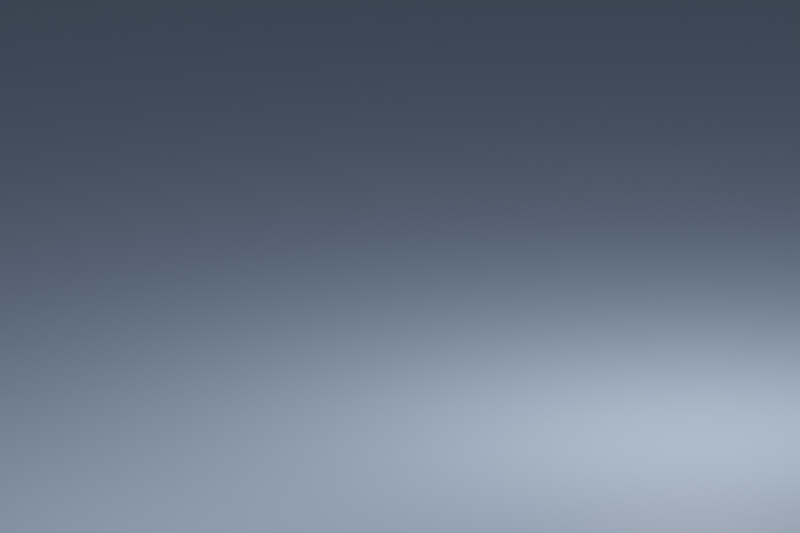 # Source: turntable.blend  (saved by Blender 5.0.119; exported with 4.5.12 LTS)
import bpy
from mathutils import Matrix  # noqa: F401  (used for matrix-valued properties, if any)

bpy.ops.wm.read_factory_settings(use_empty=True)
scene = bpy.context.scene
scene.name = 'Scene'

# ---- collections
col_collection = bpy.data.collections.new('Collection'); scene.collection.children.link(col_collection)

# ---- materials (node trees are filled in below, after node groups)
mat_material_001 = bpy.data.materials.new('Material.001')
mat_material_001.use_backface_culling_lightprobe_volume = False

# ---- material node trees
mat_material_001.use_nodes = True; mat_material_001.node_tree.nodes.clear()
_N = mat_material_001.node_tree.nodes; _L = mat_material_001.node_tree.links
n0 = _N.new('ShaderNodeBsdfPrincipled'); n0.name = 'Principled BSDF'; n0.location = (10, 300)
n0.distribution = 'GGX'
n0.subsurface_method = 'BURLEY'
n0.inputs[0].default_value = (0.5065, 0.6768, 1.0, 1.0)
n0.inputs[3].default_value = 1.45
n0.inputs[27].default_value = (0.0, 0.0, 0.0, 1.0)
n0.inputs[28].default_value = 1.0
n1 = _N.new('ShaderNodeOutputMaterial'); n1.name = 'Material Output'; n1.location = (300, 300)
_L.new(n0.outputs[0], n1.inputs[0])
n1.is_active_output = True

# ---- world
world_world = bpy.data.worlds.new('World'); scene.world = world_world
world_world.use_nodes = True; world_world.node_tree.nodes.clear()
_N = world_world.node_tree.nodes; _L = world_world.node_tree.links
n0 = _N.new('ShaderNodeOutputWorld'); n0.name = 'World Output'; n0.location = (300, 300)
n1 = _N.new('ShaderNodeBackground'); n1.name = 'Background'; n1.location = (10, 300)
n1.inputs[0].default_value = (0.05448, 0.05448, 0.05448, 0.0)
_L.new(n1.outputs[0], n0.inputs[0])
n0.is_active_output = True
world_world.color = (0.05088, 0.05088, 0.05088)
world_world.use_sun_shadow = False
world_world.sun_shadow_jitter_overblur = 0.0

# ---- cameras
cam_camera = bpy.data.cameras.new('Camera')
cam_camera.type = 'ORTHO'
cam_camera.clip_end = 1e+04
cam_camera.lens = 30.0
cam_camera.sensor_height = 47.0
cam_camera.ortho_scale = 73.83

# ---- lights
light_area_001 = bpy.data.lights.new('Area.001', 'AREA')
light_area_001.transmission_factor = 0.0
light_area_001.energy = 1.571e+04
light_area_001.shadow_soft_size = 1.0
light_area_001.shadow_maximum_resolution = 0.006
light_area_001.use_absolute_resolution = True
light_area_001.size = 1.0
light_area_001.size_y = 1.0
light_point = bpy.data.lights.new('Point', 'POINT')
light_point.transmission_factor = 0.0
light_point.energy = 5e+04
light_point.shadow_soft_size = 3.349
light_point.shadow_maximum_resolution = 0.006
light_point.use_absolute_resolution = True
light_point.cycles.use_multiple_importance_sampling = False

# ---- meshes
me_plane = bpy.data.meshes.new('Plane')
me_plane.from_pydata([(-1.0, -1.0, 0.0), (1.0, -1.0, 0.0), (-1.0, 1.0, 0.0), (1.0, 1.0, 0.0)], [], [(0, 1, 3, 2)])
_uv = me_plane.uv_layers.new(name='UVMap')
_uv.uv.foreach_set('vector', [0.0, 0.0, 1.0, 0.0, 1.0, 1.0, 0.0, 1.0])
me_plane.materials.append(mat_material_001)
me_plane.use_remesh_fix_poles = True
me_plane.use_remesh_preserve_attributes = False
me_plane.use_mirror_vertex_groups = False
me_plane.update()

# ---- objects
ob_camera = bpy.data.objects.new('Camera', cam_camera)
ob_area = bpy.data.objects.new('Area', light_area_001)
ob_point = bpy.data.objects.new('Point', light_point)
ob_plane = bpy.data.objects.new('Plane', me_plane)

# ---- transforms, parenting, visibility, modifiers, constraints
ob_camera.location = (-15.14, -26.22, 24.85)
ob_camera.rotation_euler = (1.309, -9e-08, -0.5236)
ob_camera.scale = (1.0, 1.0, 1.0)
ob_camera.lock_rotations_4d = False
ob_camera.empty_display_type = 'ARROWS'
ob_camera.color = (0.0, 0.0, 0.0, 0.0)
ob_camera.display_type = 'WIRE'
ob_camera.lineart.crease_threshold = 0.0
ob_area.location = (-45.22, -33.22, 57.22)
ob_area.rotation_euler = (0.6543, -0.4984, -0.3578)
ob_area.scale = (45.9, 45.9, 45.9)
ob_area.lineart.crease_threshold = 0.0
ob_point.location = (25.84, -13.1, 37.8)
ob_point.rotation_euler = (0.205, 3.848, 5.739)
ob_point.scale = (-46.51, -46.51, -46.51)
ob_point.lineart.crease_threshold = 0.0
ob_plane.location = (0.0, 0.0, 0.0)
ob_plane.scale = (-252.8, -252.8, -252.8)
ob_plane.lineart.crease_threshold = 0.0

# ---- collection membership
col_collection.objects.link(ob_camera)
col_collection.objects.link(ob_area)
col_collection.objects.link(ob_point)
col_collection.objects.link(ob_plane)

# ---- scene / render settings (as saved in the file)
scene.camera = ob_camera
scene.frame_start = 1; scene.frame_end = 15; scene.frame_set(15)
scene.render.engine = 'CYCLES'
scene.render.resolution_y = 1280
scene.render.resolution_percentage = 50
scene.render.use_border = True
scene.render.bake_bias = 0.0
scene.render.bake_samples = 0
scene.cycles.use_denoising = False
scene.cycles.samples = 256
scene.cycles.sampling_pattern = 'TABULATED_SOBOL'
scene.cycles.adaptive_threshold = 0.005
scene.cycles.adaptive_min_samples = 1
scene.cycles.use_light_tree = False
scene.view_settings.view_transform = 'Filmic'
scene.unit_settings.scale_length = 0.001
bpy.context.view_layer.update()
